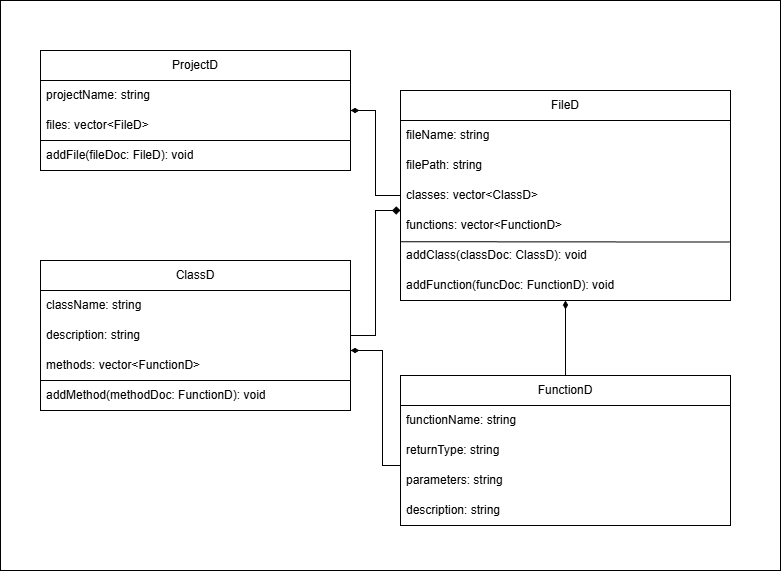

The diagram above was exported from draw.io. Its source (the exported page's mxGraphModel, read from the mxfile embedded in the PNG):
<mxGraphModel dx="1426" dy="752" grid="1" gridSize="10" guides="1" tooltips="1" connect="1" arrows="1" fold="1" page="1" pageScale="1" pageWidth="827" pageHeight="1169" math="0" shadow="0">
  <root>
    <mxCell id="0" />
    <mxCell id="1" parent="0" />
    <mxCell id="sblzeHzgqXWAz9dFjKxB-48" parent="1" style="rounded=0;whiteSpace=wrap;html=1;" value="" vertex="1">
      <mxGeometry height="570" width="780" y="210" as="geometry" />
    </mxCell>
    <mxCell id="sblzeHzgqXWAz9dFjKxB-39" edge="1" parent="1" source="sblzeHzgqXWAz9dFjKxB-8" style="edgeStyle=orthogonalEdgeStyle;rounded=0;orthogonalLoop=1;jettySize=auto;html=1;shape=wire;dashed=1;endArrow=none;endFill=0;startArrow=diamondThin;startFill=1;" target="sblzeHzgqXWAz9dFjKxB-20">
      <mxGeometry relative="1" as="geometry">
        <mxPoint x="420" y="410" as="targetPoint" />
      </mxGeometry>
    </mxCell>
    <mxCell id="sblzeHzgqXWAz9dFjKxB-8" parent="1" style="swimlane;fontStyle=0;childLayout=stackLayout;horizontal=1;startSize=30;horizontalStack=0;resizeParent=1;resizeParentMax=0;resizeLast=0;collapsible=1;marginBottom=0;whiteSpace=wrap;html=1;" value="ProjectD" vertex="1">
      <mxGeometry height="120" width="310" x="40" y="260" as="geometry" />
    </mxCell>
    <mxCell id="sblzeHzgqXWAz9dFjKxB-9" parent="sblzeHzgqXWAz9dFjKxB-8" style="text;strokeColor=none;fillColor=none;align=left;verticalAlign=middle;spacingLeft=4;spacingRight=4;overflow=hidden;points=[[0,0.5],[1,0.5]];portConstraint=eastwest;rotatable=0;whiteSpace=wrap;html=1;" value="projectName: string" vertex="1">
      <mxGeometry height="30" width="310" y="30" as="geometry" />
    </mxCell>
    <mxCell id="sblzeHzgqXWAz9dFjKxB-10" parent="sblzeHzgqXWAz9dFjKxB-8" style="text;strokeColor=none;fillColor=none;align=left;verticalAlign=middle;spacingLeft=4;spacingRight=4;overflow=hidden;points=[[0,0.5],[1,0.5]];portConstraint=eastwest;rotatable=0;whiteSpace=wrap;html=1;" value="files: vector&amp;lt;FileD&amp;gt;" vertex="1">
      <mxGeometry height="30" width="310" y="60" as="geometry" />
    </mxCell>
    <mxCell id="sblzeHzgqXWAz9dFjKxB-11" parent="sblzeHzgqXWAz9dFjKxB-8" style="text;strokeColor=default;fillColor=none;align=left;verticalAlign=middle;spacingLeft=4;spacingRight=4;overflow=hidden;points=[[0,0.5],[1,0.5]];portConstraint=eastwest;rotatable=0;whiteSpace=wrap;html=1;perimeterSpacing=1;" value="addFile(fileDoc: FileD): void" vertex="1">
      <mxGeometry height="30" width="310" y="90" as="geometry" />
    </mxCell>
    <mxCell id="sblzeHzgqXWAz9dFjKxB-41" edge="1" parent="1" source="sblzeHzgqXWAz9dFjKxB-20" style="edgeStyle=orthogonalEdgeStyle;rounded=0;orthogonalLoop=1;jettySize=auto;html=1;entryX=0.5;entryY=0;entryDx=0;entryDy=0;endArrow=none;endFill=0;startArrow=diamondThin;startFill=1;" target="sblzeHzgqXWAz9dFjKxB-34">
      <mxGeometry relative="1" as="geometry" />
    </mxCell>
    <mxCell id="sblzeHzgqXWAz9dFjKxB-42" edge="1" parent="1" source="sblzeHzgqXWAz9dFjKxB-20" style="edgeStyle=orthogonalEdgeStyle;rounded=0;orthogonalLoop=1;jettySize=auto;html=1;endArrow=none;endFill=0;startArrow=diamond;startFill=1;" target="sblzeHzgqXWAz9dFjKxB-29">
      <mxGeometry relative="1" as="geometry">
        <Array as="points">
          <mxPoint x="375" y="420" />
          <mxPoint x="375" y="545" />
        </Array>
      </mxGeometry>
    </mxCell>
    <mxCell id="sblzeHzgqXWAz9dFjKxB-20" parent="1" style="swimlane;fontStyle=0;childLayout=stackLayout;horizontal=1;startSize=30;horizontalStack=0;resizeParent=1;resizeParentMax=0;resizeLast=0;collapsible=1;marginBottom=0;whiteSpace=wrap;html=1;" value="FileD" vertex="1">
      <mxGeometry height="210" width="330" x="400" y="300" as="geometry" />
    </mxCell>
    <mxCell id="sblzeHzgqXWAz9dFjKxB-21" parent="sblzeHzgqXWAz9dFjKxB-20" style="text;strokeColor=none;fillColor=none;align=left;verticalAlign=middle;spacingLeft=4;spacingRight=4;overflow=hidden;points=[[0,0.5],[1,0.5]];portConstraint=eastwest;rotatable=0;whiteSpace=wrap;html=1;" value="fileName: string" vertex="1">
      <mxGeometry height="30" width="330" y="30" as="geometry" />
    </mxCell>
    <mxCell id="sblzeHzgqXWAz9dFjKxB-22" parent="sblzeHzgqXWAz9dFjKxB-20" style="text;strokeColor=none;fillColor=none;align=left;verticalAlign=middle;spacingLeft=4;spacingRight=4;overflow=hidden;points=[[0,0.5],[1,0.5]];portConstraint=eastwest;rotatable=0;whiteSpace=wrap;html=1;" value="filePath: string" vertex="1">
      <mxGeometry height="30" width="330" y="60" as="geometry" />
    </mxCell>
    <mxCell id="sblzeHzgqXWAz9dFjKxB-23" parent="sblzeHzgqXWAz9dFjKxB-20" style="text;strokeColor=none;fillColor=none;align=left;verticalAlign=middle;spacingLeft=4;spacingRight=4;overflow=hidden;points=[[0,0.5],[1,0.5]];portConstraint=eastwest;rotatable=0;whiteSpace=wrap;html=1;" value="classes: vector&amp;lt;ClassD&amp;gt;" vertex="1">
      <mxGeometry height="30" width="330" y="90" as="geometry" />
    </mxCell>
    <mxCell id="sblzeHzgqXWAz9dFjKxB-25" parent="sblzeHzgqXWAz9dFjKxB-20" style="text;strokeColor=none;fillColor=none;align=left;verticalAlign=middle;spacingLeft=4;spacingRight=4;overflow=hidden;points=[[0,0.5],[1,0.5]];portConstraint=eastwest;rotatable=0;whiteSpace=wrap;html=1;" value="functions: vector&amp;lt;FunctionD&amp;gt;" vertex="1">
      <mxGeometry height="30" width="330" y="120" as="geometry" />
    </mxCell>
    <mxCell id="sblzeHzgqXWAz9dFjKxB-26" parent="sblzeHzgqXWAz9dFjKxB-20" style="text;strokeColor=none;fillColor=none;align=left;verticalAlign=middle;spacingLeft=4;spacingRight=4;overflow=hidden;points=[[0,0.5],[1,0.5]];portConstraint=eastwest;rotatable=0;whiteSpace=wrap;html=1;perimeterSpacing=1;gradientColor=default;" value="addClass(classDoc: ClassD): void" vertex="1">
      <mxGeometry height="30" width="330" y="150" as="geometry" />
    </mxCell>
    <mxCell id="sblzeHzgqXWAz9dFjKxB-27" parent="sblzeHzgqXWAz9dFjKxB-20" style="text;strokeColor=none;fillColor=none;align=left;verticalAlign=middle;spacingLeft=4;spacingRight=4;overflow=hidden;points=[[0,0.5],[1,0.5]];portConstraint=eastwest;rotatable=0;whiteSpace=wrap;html=1;gradientColor=default;" value="addFunction(funcDoc: FunctionD): void" vertex="1">
      <mxGeometry height="30" width="330" y="180" as="geometry" />
    </mxCell>
    <mxCell id="sblzeHzgqXWAz9dFjKxB-28" edge="1" parent="sblzeHzgqXWAz9dFjKxB-20" source="sblzeHzgqXWAz9dFjKxB-26" style="endArrow=none;html=1;rounded=0;exitX=0.004;exitY=0.069;exitDx=0;exitDy=0;exitPerimeter=0;entryX=0.995;entryY=0.08;entryDx=0;entryDy=0;entryPerimeter=0;" target="sblzeHzgqXWAz9dFjKxB-26" value="">
      <mxGeometry height="50" relative="1" width="50" as="geometry">
        <mxPoint x="3" y="270" as="sourcePoint" />
        <mxPoint x="333" y="150" as="targetPoint" />
      </mxGeometry>
    </mxCell>
    <mxCell id="sblzeHzgqXWAz9dFjKxB-29" parent="1" style="swimlane;fontStyle=0;childLayout=stackLayout;horizontal=1;startSize=30;horizontalStack=0;resizeParent=1;resizeParentMax=0;resizeLast=0;collapsible=1;marginBottom=0;whiteSpace=wrap;html=1;" value="ClassD" vertex="1">
      <mxGeometry height="150" width="310" x="40" y="470" as="geometry" />
    </mxCell>
    <mxCell id="sblzeHzgqXWAz9dFjKxB-30" parent="sblzeHzgqXWAz9dFjKxB-29" style="text;strokeColor=none;fillColor=none;align=left;verticalAlign=middle;spacingLeft=4;spacingRight=4;overflow=hidden;points=[[0,0.5],[1,0.5]];portConstraint=eastwest;rotatable=0;whiteSpace=wrap;html=1;" value="className: string" vertex="1">
      <mxGeometry height="30" width="310" y="30" as="geometry" />
    </mxCell>
    <mxCell id="sblzeHzgqXWAz9dFjKxB-31" parent="sblzeHzgqXWAz9dFjKxB-29" style="text;strokeColor=none;fillColor=none;align=left;verticalAlign=middle;spacingLeft=4;spacingRight=4;overflow=hidden;points=[[0,0.5],[1,0.5]];portConstraint=eastwest;rotatable=0;whiteSpace=wrap;html=1;" value="description: string" vertex="1">
      <mxGeometry height="30" width="310" y="60" as="geometry" />
    </mxCell>
    <mxCell id="sblzeHzgqXWAz9dFjKxB-32" parent="sblzeHzgqXWAz9dFjKxB-29" style="text;strokeColor=none;fillColor=none;align=left;verticalAlign=middle;spacingLeft=4;spacingRight=4;overflow=hidden;points=[[0,0.5],[1,0.5]];portConstraint=eastwest;rotatable=0;whiteSpace=wrap;html=1;" value="methods: vector&amp;lt;FunctionD&amp;gt;" vertex="1">
      <mxGeometry height="30" width="310" y="90" as="geometry" />
    </mxCell>
    <mxCell id="sblzeHzgqXWAz9dFjKxB-33" parent="sblzeHzgqXWAz9dFjKxB-29" style="text;strokeColor=default;fillColor=none;align=left;verticalAlign=middle;spacingLeft=4;spacingRight=4;overflow=hidden;points=[[0,0.5],[1,0.5]];portConstraint=eastwest;rotatable=0;whiteSpace=wrap;html=1;" value="&lt;span class=&quot;ͼt&quot;&gt;addMethod&lt;/span&gt;(&lt;span class=&quot;ͼt&quot;&gt;methodDoc&lt;/span&gt;: &lt;span class=&quot;ͼt&quot;&gt;FunctionD&lt;/span&gt;): &lt;span class=&quot;ͼt&quot;&gt;void&lt;/span&gt;" vertex="1">
      <mxGeometry height="30" width="310" y="120" as="geometry" />
    </mxCell>
    <mxCell id="sblzeHzgqXWAz9dFjKxB-34" parent="1" style="swimlane;fontStyle=0;childLayout=stackLayout;horizontal=1;startSize=30;horizontalStack=0;resizeParent=1;resizeParentMax=0;resizeLast=0;collapsible=1;marginBottom=0;whiteSpace=wrap;html=1;" value="FunctionD" vertex="1">
      <mxGeometry height="150" width="330" x="400" y="585" as="geometry" />
    </mxCell>
    <mxCell id="sblzeHzgqXWAz9dFjKxB-35" parent="sblzeHzgqXWAz9dFjKxB-34" style="text;strokeColor=none;fillColor=none;align=left;verticalAlign=middle;spacingLeft=4;spacingRight=4;overflow=hidden;points=[[0,0.5],[1,0.5]];portConstraint=eastwest;rotatable=0;whiteSpace=wrap;html=1;" value="functionName: string" vertex="1">
      <mxGeometry height="30" width="330" y="30" as="geometry" />
    </mxCell>
    <mxCell id="sblzeHzgqXWAz9dFjKxB-36" parent="sblzeHzgqXWAz9dFjKxB-34" style="text;strokeColor=none;fillColor=none;align=left;verticalAlign=middle;spacingLeft=4;spacingRight=4;overflow=hidden;points=[[0,0.5],[1,0.5]];portConstraint=eastwest;rotatable=0;whiteSpace=wrap;html=1;" value="returnType: string" vertex="1">
      <mxGeometry height="30" width="330" y="60" as="geometry" />
    </mxCell>
    <mxCell id="sblzeHzgqXWAz9dFjKxB-37" parent="sblzeHzgqXWAz9dFjKxB-34" style="text;strokeColor=none;fillColor=none;align=left;verticalAlign=middle;spacingLeft=4;spacingRight=4;overflow=hidden;points=[[0,0.5],[1,0.5]];portConstraint=eastwest;rotatable=0;whiteSpace=wrap;html=1;" value="parameters: string" vertex="1">
      <mxGeometry height="30" width="330" y="90" as="geometry" />
    </mxCell>
    <mxCell id="sblzeHzgqXWAz9dFjKxB-38" parent="sblzeHzgqXWAz9dFjKxB-34" style="text;strokeColor=none;fillColor=none;align=left;verticalAlign=middle;spacingLeft=4;spacingRight=4;overflow=hidden;points=[[0,0.5],[1,0.5]];portConstraint=eastwest;rotatable=0;whiteSpace=wrap;html=1;" value="description: string" vertex="1">
      <mxGeometry height="30" width="330" y="120" as="geometry" />
    </mxCell>
    <mxCell id="sblzeHzgqXWAz9dFjKxB-44" edge="1" parent="1" style="edgeStyle=orthogonalEdgeStyle;rounded=0;orthogonalLoop=1;jettySize=auto;html=1;startArrow=diamondThin;startFill=1;endArrow=none;endFill=0;" target="sblzeHzgqXWAz9dFjKxB-34">
      <mxGeometry relative="1" as="geometry">
        <Array as="points">
          <mxPoint x="350" y="560" />
          <mxPoint x="382" y="560" />
          <mxPoint x="382" y="675" />
        </Array>
        <mxPoint x="350" y="560" as="sourcePoint" />
      </mxGeometry>
    </mxCell>
  </root>
</mxGraphModel>